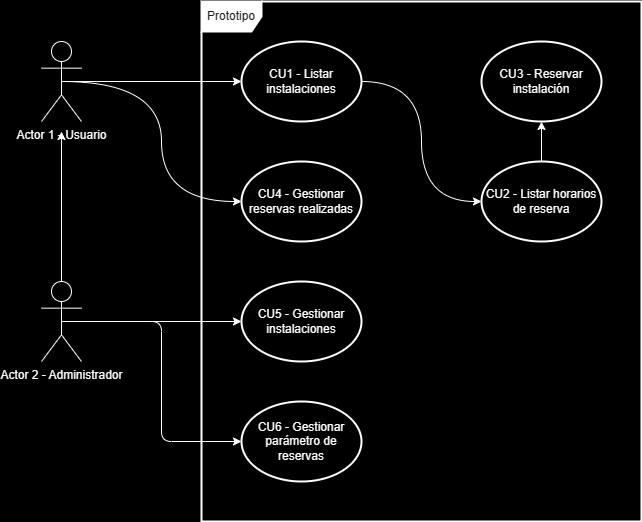

The diagram above was exported from draw.io. Its source (the exported page's mxGraphModel, read from the mxfile embedded in the PNG):
<mxGraphModel dx="1426" dy="803" grid="1" gridSize="10" guides="1" tooltips="1" connect="1" arrows="1" fold="1" page="1" pageScale="1" pageWidth="1169" pageHeight="827" background="#000000" math="0" shadow="0">
  <root>
    <mxCell id="0" />
    <mxCell id="1" parent="0" />
    <mxCell id="N0WrjjZxK4Wf6IZQ6TcT-1" style="edgeStyle=orthogonalEdgeStyle;orthogonalLoop=1;jettySize=auto;html=1;exitX=0.5;exitY=0.5;exitDx=0;exitDy=0;exitPerimeter=0;strokeColor=#FFFFFF;curved=1;" parent="1" source="BcJIOyLuq0_Bm6_2UaFH-1" target="BcJIOyLuq0_Bm6_2UaFH-23" edge="1">
      <mxGeometry relative="1" as="geometry" />
    </mxCell>
    <mxCell id="N0WrjjZxK4Wf6IZQ6TcT-5" style="edgeStyle=orthogonalEdgeStyle;shape=connector;curved=1;rounded=1;orthogonalLoop=1;jettySize=auto;html=1;exitX=0.5;exitY=0.5;exitDx=0;exitDy=0;exitPerimeter=0;entryX=0;entryY=0.5;entryDx=0;entryDy=0;labelBackgroundColor=default;strokeColor=#FFFFFF;align=center;verticalAlign=middle;fontFamily=Helvetica;fontSize=11;fontColor=default;endArrow=classic;" parent="1" source="BcJIOyLuq0_Bm6_2UaFH-1" target="BcJIOyLuq0_Bm6_2UaFH-20" edge="1">
      <mxGeometry relative="1" as="geometry" />
    </mxCell>
    <mxCell id="BcJIOyLuq0_Bm6_2UaFH-1" value="&lt;font color=&quot;#ffffff&quot;&gt;Actor 1 - Usuario&lt;/font&gt;" style="shape=umlActor;verticalLabelPosition=bottom;verticalAlign=top;html=1;outlineConnect=0;labelBackgroundColor=none;rounded=0;fillColor=#000000;strokeColor=#FFFFFF;fontColor=#1A1A1A;" parent="1" vertex="1">
      <mxGeometry x="120" y="120" width="40" height="80" as="geometry" />
    </mxCell>
    <mxCell id="m2-DYcLOT045v8f45u8C-3" style="edgeStyle=orthogonalEdgeStyle;shape=connector;curved=1;rounded=1;orthogonalLoop=1;jettySize=auto;html=1;exitX=0.5;exitY=0.5;exitDx=0;exitDy=0;exitPerimeter=0;labelBackgroundColor=default;strokeColor=#FFFFFF;align=center;verticalAlign=middle;fontFamily=Helvetica;fontSize=11;fontColor=default;endArrow=classic;" edge="1" parent="1" source="BcJIOyLuq0_Bm6_2UaFH-3" target="m2-DYcLOT045v8f45u8C-1">
      <mxGeometry relative="1" as="geometry" />
    </mxCell>
    <mxCell id="m2-DYcLOT045v8f45u8C-5" style="edgeStyle=orthogonalEdgeStyle;shape=connector;curved=1;rounded=1;orthogonalLoop=1;jettySize=auto;html=1;exitX=0.5;exitY=0;exitDx=0;exitDy=0;exitPerimeter=0;labelBackgroundColor=default;strokeColor=#FFFFFF;align=center;verticalAlign=middle;fontFamily=Helvetica;fontSize=11;fontColor=default;endArrow=classic;" edge="1" parent="1" source="BcJIOyLuq0_Bm6_2UaFH-3">
      <mxGeometry relative="1" as="geometry">
        <mxPoint x="140" y="210" as="targetPoint" />
      </mxGeometry>
    </mxCell>
    <mxCell id="m2-DYcLOT045v8f45u8C-7" style="edgeStyle=orthogonalEdgeStyle;rounded=1;orthogonalLoop=1;jettySize=auto;html=1;exitX=0.5;exitY=0.5;exitDx=0;exitDy=0;exitPerimeter=0;entryX=0;entryY=0.5;entryDx=0;entryDy=0;strokeColor=#FFFFFF;" edge="1" parent="1" source="BcJIOyLuq0_Bm6_2UaFH-3" target="m2-DYcLOT045v8f45u8C-6">
      <mxGeometry relative="1" as="geometry" />
    </mxCell>
    <mxCell id="BcJIOyLuq0_Bm6_2UaFH-3" value="&lt;font color=&quot;#ffffff&quot;&gt;Actor 2 - Administrador&lt;/font&gt;" style="shape=umlActor;verticalLabelPosition=bottom;verticalAlign=top;html=1;outlineConnect=0;labelBackgroundColor=none;rounded=0;fillColor=#000000;strokeColor=#FFFFFF;fontColor=#1A1A1A;" parent="1" vertex="1">
      <mxGeometry x="120" y="360" width="40" height="80" as="geometry" />
    </mxCell>
    <mxCell id="BcJIOyLuq0_Bm6_2UaFH-11" value="Prototipo" style="shape=umlFrame;whiteSpace=wrap;html=1;pointerEvents=0;strokeWidth=2;labelBackgroundColor=none;rounded=0;fillColor=#FFFFFF;strokeColor=#FFFFFF;fontColor=#1A1A1A;" parent="1" vertex="1">
      <mxGeometry x="280" y="80" width="440" height="520" as="geometry" />
    </mxCell>
    <mxCell id="N0WrjjZxK4Wf6IZQ6TcT-3" style="edgeStyle=orthogonalEdgeStyle;shape=connector;curved=1;rounded=1;orthogonalLoop=1;jettySize=auto;html=1;exitX=0.5;exitY=0;exitDx=0;exitDy=0;entryX=0.5;entryY=1;entryDx=0;entryDy=0;labelBackgroundColor=default;strokeColor=#FFFFFF;align=center;verticalAlign=middle;fontFamily=Helvetica;fontSize=11;fontColor=default;endArrow=classic;" parent="1" source="BcJIOyLuq0_Bm6_2UaFH-12" target="BcJIOyLuq0_Bm6_2UaFH-16" edge="1">
      <mxGeometry relative="1" as="geometry" />
    </mxCell>
    <mxCell id="BcJIOyLuq0_Bm6_2UaFH-12" value="&lt;font color=&quot;#ffffff&quot;&gt;CU2&amp;nbsp;- Listar horarios de reserva&lt;/font&gt;" style="ellipse;whiteSpace=wrap;html=1;labelBackgroundColor=none;strokeWidth=2;fillColor=#000000;strokeColor=#FFFFFF;fontColor=#1A1A1A;" parent="1" vertex="1">
      <mxGeometry x="560" y="240" width="120" height="80" as="geometry" />
    </mxCell>
    <mxCell id="BcJIOyLuq0_Bm6_2UaFH-16" value="&lt;font color=&quot;#ffffff&quot;&gt;CU3 - Reservar instalación&lt;/font&gt;" style="ellipse;whiteSpace=wrap;html=1;labelBackgroundColor=none;strokeWidth=2;fillColor=#000000;strokeColor=#FFFFFF;fontColor=#1A1A1A;" parent="1" vertex="1">
      <mxGeometry x="560" y="120" width="120" height="80" as="geometry" />
    </mxCell>
    <mxCell id="BcJIOyLuq0_Bm6_2UaFH-20" value="&lt;font color=&quot;#ffffff&quot;&gt;CU4&amp;nbsp;- Gestionar reservas realizadas&lt;/font&gt;" style="ellipse;whiteSpace=wrap;html=1;labelBackgroundColor=none;strokeWidth=2;fillColor=#000000;strokeColor=#FFFFFF;fontColor=#1A1A1A;" parent="1" vertex="1">
      <mxGeometry x="320" y="240" width="120" height="80" as="geometry" />
    </mxCell>
    <mxCell id="N0WrjjZxK4Wf6IZQ6TcT-2" style="edgeStyle=orthogonalEdgeStyle;shape=connector;curved=1;rounded=1;orthogonalLoop=1;jettySize=auto;html=1;exitX=1;exitY=0.5;exitDx=0;exitDy=0;entryX=0;entryY=0.5;entryDx=0;entryDy=0;labelBackgroundColor=default;strokeColor=#FFFFFF;align=center;verticalAlign=middle;fontFamily=Helvetica;fontSize=11;fontColor=default;endArrow=classic;" parent="1" source="BcJIOyLuq0_Bm6_2UaFH-23" target="BcJIOyLuq0_Bm6_2UaFH-12" edge="1">
      <mxGeometry relative="1" as="geometry" />
    </mxCell>
    <mxCell id="BcJIOyLuq0_Bm6_2UaFH-23" value="&lt;font color=&quot;#ffffff&quot;&gt;CU1 - Listar instalaciones&lt;/font&gt;" style="ellipse;whiteSpace=wrap;html=1;labelBackgroundColor=none;strokeWidth=2;fillColor=#000000;strokeColor=#FFFFFF;fontColor=#1A1A1A;" parent="1" vertex="1">
      <mxGeometry x="320" y="120" width="120" height="80" as="geometry" />
    </mxCell>
    <mxCell id="m2-DYcLOT045v8f45u8C-1" value="&lt;font color=&quot;#ffffff&quot;&gt;CU5 - Gestionar instalaciones&lt;/font&gt;" style="ellipse;whiteSpace=wrap;html=1;labelBackgroundColor=none;strokeWidth=2;fillColor=#000000;strokeColor=#FFFFFF;fontColor=#1A1A1A;" vertex="1" parent="1">
      <mxGeometry x="320" y="360" width="120" height="80" as="geometry" />
    </mxCell>
    <mxCell id="m2-DYcLOT045v8f45u8C-6" value="&lt;font color=&quot;#ffffff&quot;&gt;CU6 - Gestionar parámetro de reservas&lt;/font&gt;" style="ellipse;whiteSpace=wrap;html=1;labelBackgroundColor=none;strokeWidth=2;fillColor=#000000;strokeColor=#FFFFFF;fontColor=#1A1A1A;" vertex="1" parent="1">
      <mxGeometry x="320" y="480" width="120" height="80" as="geometry" />
    </mxCell>
  </root>
</mxGraphModel>